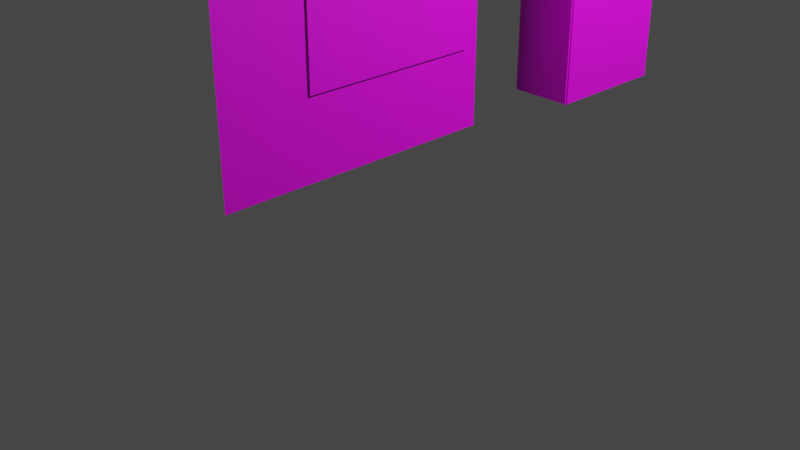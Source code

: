 # Source: base.blend  (saved by Blender 4.0.36; exported with 4.5.12 LTS)
import bpy
from mathutils import Matrix  # noqa: F401  (used for matrix-valued properties, if any)

bpy.ops.wm.read_factory_settings(use_empty=True)
scene = bpy.context.scene
scene.name = 'Scene'

# ---- collections
col_collection = bpy.data.collections.new('Collection'); scene.collection.children.link(col_collection)

# ---- images (referenced by path relative to the original .blend; pixels are not part of the script)
import os
ASSET_DIR = os.environ.get("B2B_ASSET_DIR", "")  # directory of the original .blend (textures are referenced by path, not embedded)
HERE = os.path.dirname(os.path.abspath(__file__))  # packed textures are extracted next to this script under _unpacked/

def load_image(name, relpath, width, height, colorspace="sRGB"):
    """Load a texture the original file referenced (path relative to the .blend, or extracted next to this script)."""
    p = next((c for c in (os.path.join(HERE, relpath), os.path.join(ASSET_DIR, relpath)) if relpath and os.path.exists(c)), "")
    if p:
        img = bpy.data.images.load(p, check_existing=True)
        img.name = name
    else:  # same state as the original file: an image datablock whose file is absent (Cycles renders it pink)
        img = bpy.data.images.new(name, width, height)
        img.source = "FILE"
        img.filepath = "//" + (relpath or name)
    img.colorspace_settings.name = colorspace
    return img
img_akibawall2_png_001 = load_image('akibawall2.PNG.001', 'akibawall2.PNG', 1024, 1024, 'sRGB')
img_frame_png = load_image('Frame.png', 'Frame.png', 1024, 1024, 'sRGB')
img_shortstory1_png = load_image('ShortStory1.png', 'ShortStory1.png', 1024, 1024, 'sRGB')
img_jihanki1_png = load_image('Jihanki1.png', 'Jihanki1.png', 1024, 1024, 'sRGB')
img_jihanki2_png = load_image('Jihanki2.png', 'Jihanki2.png', 1024, 1024, 'sRGB')

# ---- materials (node trees are filled in below, after node groups)
mat_material_003 = bpy.data.materials.new('Material.003')
mat_material_003.use_transparent_shadow = False
mat_material_004 = bpy.data.materials.new('Material.004')
mat_material_004.use_transparent_shadow = False
mat_material_005 = bpy.data.materials.new('Material.005')
mat_material_005.use_transparent_shadow = False
mat_material_001 = bpy.data.materials.new('Material.001')
mat_material_001.use_transparent_shadow = False
mat_material_002 = bpy.data.materials.new('Material.002')
mat_material_002.use_transparent_shadow = False

# ---- material node trees
mat_material_003.use_nodes = True; mat_material_003.node_tree.nodes.clear()
_N = mat_material_003.node_tree.nodes; _L = mat_material_003.node_tree.links
n0 = _N.new('ShaderNodeBsdfPrincipled'); n0.name = 'Principled BSDF'; n0.location = (10, 300)
n0.inputs[3].default_value = 1.45
n1 = _N.new('ShaderNodeOutputMaterial'); n1.name = 'Material Output'; n1.location = (300, 300)
n2 = _N.new('ShaderNodeTexImage'); n2.name = 'Image Texture'; n2.location = (-280, 275)
n2.image = img_akibawall2_png_001
_L.new(n0.outputs[0], n1.inputs[0])
_L.new(n2.outputs[0], n0.inputs[0])
n1.is_active_output = True
mat_material_004.use_nodes = True; mat_material_004.node_tree.nodes.clear()
_N = mat_material_004.node_tree.nodes; _L = mat_material_004.node_tree.links
n0 = _N.new('ShaderNodeBsdfPrincipled'); n0.name = 'Principled BSDF'; n0.location = (10, 300)
n0.inputs[3].default_value = 1.45
n1 = _N.new('ShaderNodeOutputMaterial'); n1.name = 'Material Output'; n1.location = (300, 300)
n2 = _N.new('ShaderNodeTexImage'); n2.name = 'Image Texture'; n2.location = (-280, 275)
n2.image = img_frame_png
_L.new(n0.outputs[0], n1.inputs[0])
_L.new(n2.outputs[0], n0.inputs[0])
n1.is_active_output = True
mat_material_005.use_nodes = True; mat_material_005.node_tree.nodes.clear()
_N = mat_material_005.node_tree.nodes; _L = mat_material_005.node_tree.links
n0 = _N.new('ShaderNodeBsdfPrincipled'); n0.name = 'Principled BSDF'; n0.location = (10, 300)
n0.inputs[3].default_value = 1.45
n1 = _N.new('ShaderNodeOutputMaterial'); n1.name = 'Material Output'; n1.location = (300, 300)
n2 = _N.new('ShaderNodeTexImage'); n2.name = 'Image Texture'; n2.location = (-280, 275)
n2.image = img_shortstory1_png
_L.new(n0.outputs[0], n1.inputs[0])
_L.new(n2.outputs[0], n0.inputs[0])
n1.is_active_output = True
mat_material_001.use_nodes = True; mat_material_001.node_tree.nodes.clear()
_N = mat_material_001.node_tree.nodes; _L = mat_material_001.node_tree.links
n0 = _N.new('ShaderNodeBsdfPrincipled'); n0.name = 'Principled BSDF'; n0.location = (10, 300)
n0.inputs[3].default_value = 1.45
n1 = _N.new('ShaderNodeOutputMaterial'); n1.name = 'Material Output'; n1.location = (300, 300)
n2 = _N.new('ShaderNodeTexImage'); n2.name = 'Image Texture'; n2.location = (-280, 275)
n2.image = img_jihanki1_png
_L.new(n0.outputs[0], n1.inputs[0])
_L.new(n2.outputs[0], n0.inputs[0])
n1.is_active_output = True
mat_material_002.use_nodes = True; mat_material_002.node_tree.nodes.clear()
_N = mat_material_002.node_tree.nodes; _L = mat_material_002.node_tree.links
n0 = _N.new('ShaderNodeBsdfPrincipled'); n0.name = 'Principled BSDF'; n0.location = (10, 300)
n0.inputs[3].default_value = 1.45
n1 = _N.new('ShaderNodeOutputMaterial'); n1.name = 'Material Output'; n1.location = (300, 300)
n2 = _N.new('ShaderNodeTexImage'); n2.name = 'Image Texture'; n2.location = (-280, 275)
n2.image = img_jihanki2_png
_L.new(n0.outputs[0], n1.inputs[0])
_L.new(n2.outputs[0], n0.inputs[0])
n1.is_active_output = True

# ---- world
world_world = bpy.data.worlds.new('World'); scene.world = world_world
world_world.use_nodes = True; world_world.node_tree.nodes.clear()
_N = world_world.node_tree.nodes; _L = world_world.node_tree.links
n0 = _N.new('ShaderNodeOutputWorld'); n0.name = 'World Output'; n0.location = (300, 300)
n1 = _N.new('ShaderNodeBackground'); n1.name = 'Background'; n1.location = (10, 300)
n1.inputs[0].default_value = (0.05088, 0.05088, 0.05088, 1.0)
_L.new(n1.outputs[0], n0.inputs[0])
n0.is_active_output = True
world_world.color = (0.05088, 0.05088, 0.05088)
world_world.use_sun_shadow = False
world_world.sun_shadow_jitter_overblur = 0.0

# ---- cameras
cam_camera = bpy.data.cameras.new('Camera')
cam_camera.clip_end = 100.0
cam_camera.ortho_scale = 7.314

# ---- lights
light_light = bpy.data.lights.new('Light', 'POINT')
light_light.transmission_factor = 0.0
light_light.use_soft_falloff = False
light_light.energy = 1000.0
light_light.shadow_soft_size = 0.1
light_light.shadow_maximum_resolution = 0.006
light_light.use_absolute_resolution = True

# ---- meshes
me_plane_002 = bpy.data.meshes.new('Plane.002')
me_plane_002.from_pydata([(-1.0, -1.0, 0.0), (1.0, -1.0, 0.0), (-1.0, 1.0, 0.0), (1.0, 1.0, 0.0)], [], [(0, 1, 3, 2)])
_uv = me_plane_002.uv_layers.new(name='UVMap')
_uv.uv.foreach_set('vector', [0.0, 0.0, 1.0, 0.0, 1.0, 1.0, 0.0, 1.0])
me_plane_002.materials.append(mat_material_003)
me_plane_002.update()
me_plane_003 = bpy.data.meshes.new('Plane.003')
me_plane_003.from_pydata([(-1.0, -1.0, 0.0), (1.0, -1.0, 0.0), (-1.0, 1.0, 0.0), (1.0, 1.0, 0.0)], [], [(0, 1, 3, 2)])
_uv = me_plane_003.uv_layers.new(name='UVMap')
_uv.uv.foreach_set('vector', [0.0, 0.0, 1.0, 0.0, 1.0, 1.0, 0.0, 1.0])
me_plane_003.materials.append(mat_material_004)
me_plane_003.update()
me_plane_001 = bpy.data.meshes.new('Plane.001')
me_plane_001.from_pydata([(-1.0, -1.0, 0.0), (1.0, -1.0, 0.0), (-1.0, 1.0, 0.0), (1.0, 1.0, 0.0)], [], [(0, 1, 3, 2)])
_uv = me_plane_001.uv_layers.new(name='UVMap')
_uv.uv.foreach_set('vector', [0.0, 0.0, 1.0, 0.0, 1.0, 1.0, 0.0, 1.0])
me_plane_001.materials.append(mat_material_005)
me_plane_001.update()
me_plane_004 = bpy.data.meshes.new('Plane.004')
me_plane_004.from_pydata([(-1.0, -1.0, 0.0), (1.0, -1.0, 0.0), (-1.0, 1.0, 0.0), (1.0, 1.0, 0.0)], [], [(0, 1, 3, 2)])
_uv = me_plane_004.uv_layers.new(name='UVMap')
_uv.uv.foreach_set('vector', [0.0, 0.0, 1.0, 0.0, 1.0, 1.0, 0.0, 1.0])
me_plane_004.materials.append(mat_material_001)
me_plane_004.update()
me_plane_005 = bpy.data.meshes.new('Plane.005')
me_plane_005.from_pydata([(-1.0, -1.0, 0.0), (1.0, -1.0, 0.0), (-1.0, 1.0, 0.0), (1.0, 1.0, 0.0)], [], [(0, 1, 3, 2)])
_uv = me_plane_005.uv_layers.new(name='UVMap')
_uv.uv.foreach_set('vector', [2.077, 0.0, 1.0, 0.0, 1.0, 1.0, 2.077, 1.0])
me_plane_005.materials.append(mat_material_002)
me_plane_005.update()

# ---- objects
ob_light = bpy.data.objects.new('Light', light_light)
ob_camera = bpy.data.objects.new('Camera', cam_camera)
ob_plane_001 = bpy.data.objects.new('Plane.001', me_plane_002)
ob_plane_003 = bpy.data.objects.new('Plane.003', me_plane_003)
ob_plane_004 = bpy.data.objects.new('Plane.004', me_plane_001)
ob_plane_002 = bpy.data.objects.new('Plane.002', me_plane_004)
ob_plane_005 = bpy.data.objects.new('Plane.005', me_plane_005)

# ---- transforms, parenting, visibility, modifiers, constraints
ob_light.location = (4.076, 1.005, 5.904)
ob_light.rotation_euler = (0.6503, 0.05522, 1.866)
ob_light.lock_rotations_4d = False
ob_light.empty_display_type = 'ARROWS'
ob_light.color = (0.0, 0.0, 0.0, 0.0)
ob_light.lineart.crease_threshold = 0.0
ob_camera.location = (7.359, -6.926, 4.958)
ob_camera.rotation_euler = (1.109, 0.0, 0.8149)
ob_camera.lock_rotations_4d = False
ob_camera.empty_display_type = 'ARROWS'
ob_camera.color = (0.0, 0.0, 0.0, 0.0)
ob_camera.display_type = 'WIRE'
ob_camera.lineart.crease_threshold = 0.0
ob_plane_001.location = (1.51, -1.824, 2.781)
ob_plane_001.rotation_euler = (-1.571, 3.142, -1.571)
ob_plane_001.scale = (1.248, 1.184, 1.0)
ob_plane_003.location = (1.523, -1.497, 2.803)
ob_plane_003.rotation_euler = (-1.571, 3.142, -1.571)
ob_plane_003.scale = (0.7971, 0.5241, 1.0)
ob_plane_004.location = (1.511, -1.496, 2.809)
ob_plane_004.rotation_euler = (-1.571, 3.142, -1.571)
ob_plane_004.scale = (0.7747, 0.4842, 1.0)
ob_plane_002.location = (2.038, 0.4935, 2.637)
ob_plane_002.rotation_euler = (-1.571, 3.142, -1.571)
ob_plane_002.scale = (0.5499, 0.8549, 1.0)
ob_plane_005.location = (1.771, -0.03651, 2.637)
ob_plane_005.rotation_euler = (-1.571, 3.142, 3.142)
ob_plane_005.scale = (0.2751, 0.8584, 1.0)

# ---- collection membership
col_collection.objects.link(ob_light)
col_collection.objects.link(ob_camera)
col_collection.objects.link(ob_plane_001)
col_collection.objects.link(ob_plane_003)
col_collection.objects.link(ob_plane_004)
col_collection.objects.link(ob_plane_002)
col_collection.objects.link(ob_plane_005)

# ---- scene / render settings (as saved in the file)
scene.camera = ob_camera
scene.frame_start = 1; scene.frame_end = 250; scene.frame_set(10)
scene.render.engine = 'BLENDER_EEVEE_NEXT'
scene.cycles.sampling_pattern = 'TABULATED_SOBOL'
scene.view_settings.view_transform = 'Filmic'
bpy.context.view_layer.update()
